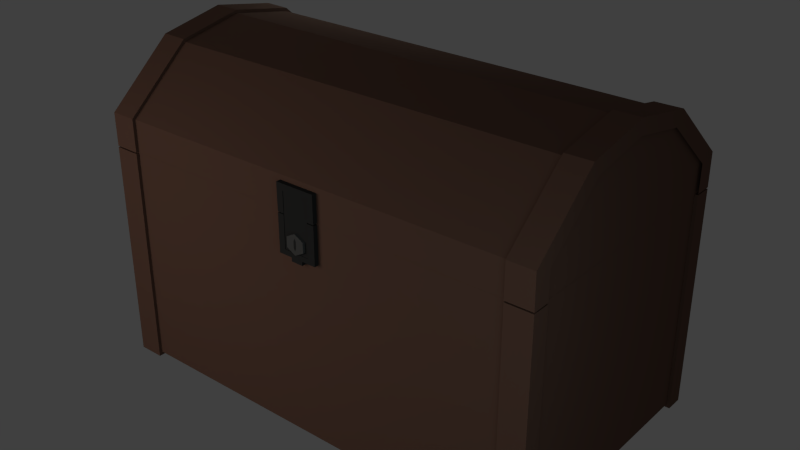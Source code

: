 # Source: Chest.blend  (saved by Blender 2.66.0; exported with 4.5.12 LTS)
import bpy
from mathutils import Matrix  # noqa: F401  (used for matrix-valued properties, if any)

bpy.ops.wm.read_factory_settings(use_empty=True)
scene = bpy.context.scene
scene.name = 'Scene'

# ---- collections
col_collection_1 = bpy.data.collections.new('Collection 1'); scene.collection.children.link(col_collection_1)

# ---- materials (node trees are filled in below, after node groups)
mat_chest = bpy.data.materials.new('Chest')
mat_chest.alpha_threshold = 0.0
mat_chest.use_transparent_shadow = False
mat_chest.diffuse_color = (0.1424, 0.07828, 0.05813, 1.0)
mat_chest.roughness = 0.5
mat_chest.specular_intensity = 0.05
mat_chest.line_color = (0.0, 0.0, 0.0, 1.0)
mat_lock = bpy.data.materials.new('Lock')
mat_lock.alpha_threshold = 0.0
mat_lock.use_transparent_shadow = False
mat_lock.diffuse_color = (0.0331, 0.0331, 0.0331, 1.0)
mat_lock.roughness = 0.5
mat_lock.specular_intensity = 0.4
mat_lock.line_color = (0.0, 0.0, 0.0, 1.0)
mat_keyhole = bpy.data.materials.new('Keyhole')
mat_keyhole.alpha_threshold = 0.0
mat_keyhole.use_transparent_shadow = False
mat_keyhole.diffuse_color = (0.08714, 0.08714, 0.08714, 1.0)
mat_keyhole.roughness = 0.5
mat_keyhole.specular_intensity = 0.3
mat_keyhole.line_color = (0.0, 0.0, 0.0, 1.0)

# ---- material node trees

# ---- world
world_world = bpy.data.worlds.new('World'); scene.world = world_world
world_world.color = (0.05088, 0.05088, 0.05088)
world_world.use_sun_shadow = False
world_world.sun_shadow_jitter_overblur = 0.0
world_world.cycles.sampling_method = 'MANUAL'
world_world.cycles.sample_map_resolution = 256
world_world.light_settings.ao_factor = 0.1

# ---- lights
light_area_002 = bpy.data.lights.new('Area.002', 'AREA')
light_area_002.color = (0.7435, 0.9616, 1.0)
light_area_002.transmission_factor = 0.0
light_area_002.energy = 11.78
light_area_002.shadow_buffer_clip_start = 0.5
light_area_002.shadow_soft_size = 3.0
light_area_002.shadow_maximum_resolution = 0.006
light_area_002.use_absolute_resolution = True
light_area_002.size = 3.0
light_area_002.size_y = 1.0
light_area_002.cycles.use_multiple_importance_sampling = False
light_area_001 = bpy.data.lights.new('Area.001', 'AREA')
light_area_001.color = (0.7435, 0.9616, 1.0)
light_area_001.transmission_factor = 0.0
light_area_001.energy = 23.56
light_area_001.shadow_buffer_clip_start = 0.5
light_area_001.shadow_soft_size = 3.0
light_area_001.shadow_maximum_resolution = 0.006
light_area_001.use_absolute_resolution = True
light_area_001.size = 3.0
light_area_001.size_y = 1.0
light_area_001.cycles.use_multiple_importance_sampling = False
light_area = bpy.data.lights.new('Area', 'AREA')
light_area.color = (1.0, 0.896, 0.8031)
light_area.transmission_factor = 0.0
light_area.energy = 54.98
light_area.shadow_buffer_clip_start = 0.5
light_area.shadow_soft_size = 3.0
light_area.shadow_maximum_resolution = 0.006
light_area.use_absolute_resolution = True
light_area.size = 3.0
light_area.size_y = 1.0
light_area.cycles.use_multiple_importance_sampling = False

# ---- meshes
me_plane_012 = bpy.data.meshes.new('Plane.012')
me_plane_012.from_pydata([(0.7741, -0.363, -0.4467), (0.6868, -0.363, -0.4467), (0.7741, -0.3634, -0.387), (0.7637, -0.363, -0.4363), (0.6868, -0.363, -0.4363), (0.7637, -0.3634, -0.387), (0.7741, 0.3782, -0.4467), (0.6868, 0.3782, -0.4467), (0.7741, 0.3777, -0.387), (0.7637, 0.3782, -0.4363), (0.6868, 0.3782, -0.4363), (0.7637, 0.3777, -0.387), (0.6868, 0.3782, -0.387), (0.7734, -0.4787, -0.4477), (0.7736, -0.6752, -0.2235), (0.7741, -0.3677, -0.4467), (0.6868, -0.4783, -0.4468), (0.6868, -0.6742, -0.223), (0.6868, -0.3677, -0.4467), (0.7741, -0.4617, -0.387), (0.7741, -0.631, -0.1936), (0.7741, -0.3681, -0.387), (0.6868, -0.4736, -0.4364), (0.6868, -0.6645, -0.2183), (0.6868, -0.3677, -0.4363), (0.6868, 0.3618, -0.4467), (0.7741, 0.3618, -0.4467), (0.7741, 0.3614, -0.387), (0.7637, 0.3614, -0.387), (0.6868, 0.3618, -0.387), (0.6868, 0.3618, -0.4363), (-0.7741, -0.363, -0.4467), (-0.6868, -0.363, -0.4467), (-0.7741, -0.3634, -0.387), (-0.7637, -0.363, -0.4363), (-0.6868, -0.363, -0.4363), (-0.7637, -0.3634, -0.387), (-0.7741, 0.3782, -0.4467), (-0.6868, 0.3782, -0.4467), (-0.7741, 0.3777, -0.387), (-0.7637, 0.3782, -0.4363), (-0.6868, 0.3782, -0.4363), (-0.7637, 0.3777, -0.387), (-0.6868, 0.3782, -0.387), (-0.7734, -0.4787, -0.4477), (-0.7736, -0.6752, -0.2235), (-0.7741, -0.3677, -0.4467), (-0.6868, -0.4783, -0.4468), (-0.6868, -0.6742, -0.223), (-0.6868, -0.3677, -0.4467), (-0.7741, -0.4617, -0.387), (-0.7741, -0.631, -0.1936), (-0.7741, -0.3681, -0.387), (-0.6868, -0.4736, -0.4364), (-0.6868, -0.6645, -0.2183), (-0.6868, -0.3677, -0.4363), (-0.6868, 0.3618, -0.4467), (-0.7741, 0.3618, -0.4467), (-0.7741, 0.3614, -0.387), (-0.7637, 0.3614, -0.387), (-0.6868, 0.3618, -0.387), (-0.6868, 0.3618, -0.4363), (0.7741, -0.363, 0.4467), (0.6868, -0.363, 0.4467), (0.7741, -0.3634, 0.387), (0.7637, -0.363, 0.4363), (0.6868, -0.363, 0.4363), (0.7637, -0.3634, 0.387), (0.7741, 0.3782, 0.4467), (0.6868, 0.3782, 0.4467), (0.7741, 0.3777, 0.387), (0.7637, 0.3782, 0.4363), (0.6868, 0.3782, 0.4363), (0.7637, 0.3777, 0.387), (0.6868, 0.3782, 0.387), (0.7734, -0.4787, 0.4477), (0.7735, -0.718, 0.0001767), (0.7736, -0.6752, 0.2235), (0.7741, -0.3677, 0.4467), (0.6868, -0.4783, 0.4468), (0.6868, -0.7173, 0.0001764), (0.6868, -0.6742, 0.223), (0.6868, -0.3677, 0.4467), (0.7741, -0.4617, 0.387), (0.7741, -0.6684, 0.0001548), (0.7741, -0.631, 0.1936), (0.7741, -0.3681, 0.387), (0.6868, -0.4736, 0.4364), (0.6868, -0.7067, 0.0001711), (0.6868, -0.6645, 0.2183), (0.6868, -0.3677, 0.4363), (0.6868, 0.3618, 0.4467), (0.7741, 0.3618, 0.4467), (0.7741, 0.3614, 0.387), (0.7637, 0.3614, 0.387), (0.6868, 0.3618, 0.387), (0.6868, 0.3618, 0.4363), (-0.7741, -0.363, 0.4467), (-0.6868, -0.363, 0.4467), (-0.7741, -0.3634, 0.387), (-0.7637, -0.363, 0.4363), (-0.6868, -0.363, 0.4363), (-0.7637, -0.3634, 0.387), (-0.7741, 0.3782, 0.4467), (-0.6868, 0.3782, 0.4467), (-0.7741, 0.3777, 0.387), (-0.7637, 0.3782, 0.4363), (-0.6868, 0.3782, 0.4363), (-0.7637, 0.3777, 0.387), (-0.6868, 0.3782, 0.387), (-0.7734, -0.4787, 0.4477), (-0.7735, -0.718, 0.0001767), (-0.7736, -0.6752, 0.2235), (-0.7741, -0.3677, 0.4467), (-0.6868, -0.4783, 0.4468), (-0.6868, -0.7173, 0.0001764), (-0.6868, -0.6742, 0.223), (-0.6868, -0.3677, 0.4467), (-0.7741, -0.4617, 0.387), (-0.7741, -0.6684, 0.0001548), (-0.7741, -0.631, 0.1936), (-0.7741, -0.3681, 0.387), (-0.6868, -0.4736, 0.4364), (-0.6868, -0.7067, 0.0001711), (-0.6868, -0.6645, 0.2183), (-0.6868, -0.3677, 0.4363), (-0.6868, 0.3618, 0.4467), (-0.7741, 0.3618, 0.4467), (-0.7741, 0.3614, 0.387), (-0.7637, 0.3614, 0.387), (-0.6868, 0.3618, 0.387), (-0.6868, 0.3618, 0.4363), (0.4604, -0.4443, 0.4381), (0.5199, -0.4443, 0.4381), (0.4604, -0.2712, 0.4381), (0.5199, -0.2712, 0.4381), (0.4604, -0.3654, 0.4381), (0.5199, -0.3654, 0.4381), (0.4604, -0.4443, 0.435), (0.5199, -0.4443, 0.435), (0.4604, -0.2712, 0.435), (0.5199, -0.2712, 0.435), (0.4604, -0.3654, 0.435), (0.5199, -0.3654, 0.435), (-0.5199, -0.3654, 0.435), (-0.4604, -0.3654, 0.435), (-0.5199, -0.2712, 0.435), (-0.4604, -0.2712, 0.435), (-0.5199, -0.4443, 0.435), (-0.4604, -0.4443, 0.435), (-0.5199, -0.3654, 0.4381), (-0.4604, -0.3654, 0.4381), (-0.5199, -0.2712, 0.4381), (-0.4604, -0.2712, 0.4381), (-0.5199, -0.4443, 0.4381), (-0.4604, -0.4443, 0.4381), (-0.001596, -0.2535, -0.4491), (-0.0322, -0.2702, -0.4491), (-0.0322, -0.3036, -0.4491), (-0.001596, -0.3203, -0.4491), (0.02901, -0.3036, -0.4491), (0.02901, -0.2702, -0.4491), (-0.001596, -0.2535, -0.4584), (-0.0322, -0.2702, -0.4584), (-0.0322, -0.3036, -0.4584), (-0.001596, -0.3203, -0.4584), (0.02901, -0.3036, -0.4584), (0.02901, -0.2702, -0.4584), (-0.06807, -0.4572, -0.4349), (0.7637, -0.474, 0.4363), (-0.7637, -0.474, 0.4363), (0.7637, -0.4736, -0.4364), (-0.7637, -0.4736, -0.4364), (-0.7637, -0.6645, -0.2183), (-0.7637, -0.7067, -0.0001717), (-0.7637, -0.6647, 0.218), (0.7637, -0.6647, 0.218), (0.7637, -0.7067, -0.0001711), (0.7637, -0.6645, -0.2183), (0.7637, -0.3654, 0.4363), (-0.7637, -0.3654, 0.4363), (0.7637, -0.3649, -0.4363), (-0.7637, -0.3649, -0.4363), (0.7053, -0.4607, 0.3969), (-0.7129, -0.4625, 0.402), (0.7128, -0.462, -0.4021), (-0.7053, -0.4603, -0.397), (-0.7127, -0.6386, -0.2007), (-0.7123, -0.6777, -0.0001608), (-0.7127, -0.6388, 0.2005), (0.7127, -0.6388, 0.2005), (0.7123, -0.6777, -0.0001601), (0.7127, -0.6386, -0.2007), (0.7053, -0.3653, 0.4029), (-0.7053, -0.3653, 0.4029), (0.7053, -0.3649, -0.4029), (-0.7053, -0.3649, -0.4029), (0.7637, 0.3654, 0.4363), (-0.7637, 0.3654, 0.4363), (-0.7637, 0.3654, -0.4363), (0.7637, 0.3654, -0.4363), (-0.7637, -0.3654, -0.4363), (0.7637, -0.3654, -0.4363), (0.7226, -0.3654, 0.3944), (-0.7226, -0.3654, 0.3944), (0.7226, -0.3654, -0.3944), (-0.7226, -0.3654, -0.3944), (0.7226, 0.2843, 0.3944), (-0.7226, 0.2843, 0.3944), (0.7226, 0.2843, -0.3944), (-0.7226, 0.2843, -0.3944), (0.06582, -0.4572, -0.4349), (0.06537, -0.3667, -0.4349), (-0.06852, -0.3667, -0.4349), (-0.06807, -0.4572, -0.4516), (0.06582, -0.4572, -0.4516), (0.06537, -0.3667, -0.4516), (-0.06852, -0.3667, -0.4516), (-0.0436, -0.4361, -0.4516), (0.0436, -0.4361, -0.4516), (0.0436, -0.3667, -0.4516), (-0.0436, -0.3667, -0.4516), (-0.0436, -0.4361, -0.4481), (0.0436, -0.4361, -0.4481), (0.0436, -0.3667, -0.4481), (-0.0436, -0.3667, -0.4481), (-0.06852, -0.2377, -0.4349), (0.06537, -0.2377, -0.4349), (0.06537, -0.3633, -0.4349), (-0.06852, -0.3633, -0.4349), (-0.06852, -0.2377, -0.4516), (0.06537, -0.2377, -0.4516), (0.06537, -0.3633, -0.4516), (-0.06852, -0.3633, -0.4516), (-0.0436, -0.2551, -0.4516), (0.0436, -0.2551, -0.4516), (0.0436, -0.3633, -0.4516), (-0.0436, -0.3633, -0.4516), (-0.0436, -0.2551, -0.4481), (0.0436, -0.2551, -0.4481), (0.0436, -0.3633, -0.4481), (-0.0436, -0.3633, -0.4481), (-0.02027, -0.2377, -0.4349), (0.02027, -0.2377, -0.4349), (-0.02027, -0.2377, -0.4516), (0.02027, -0.2377, -0.4516), (-0.02027, -0.2551, -0.4516), (0.02027, -0.2551, -0.4516), (-0.02027, -0.2551, -0.4481), (0.02027, -0.2551, -0.4481), (-0.02027, -0.2247, -0.4349), (0.02027, -0.2247, -0.4349), (-0.02027, -0.2247, -0.4516), (0.02027, -0.2247, -0.4516), (-0.0436, -0.4361, -0.4316), (0.0436, -0.4361, -0.4316), (0.0436, -0.255, -0.4316), (-0.0436, -0.255, -0.4316), (-0.0436, -0.4361, -0.4501), (0.0436, -0.4361, -0.4501), (0.0436, -0.255, -0.4501), (-0.0436, -0.255, -0.4501), (-0.001596, -0.2661, -0.4584), (-0.006036, -0.2765, -0.4584), (-0.006036, -0.2973, -0.4584), (-0.001596, -0.3076, -0.4584), (0.002844, -0.2973, -0.4584), (0.002844, -0.2765, -0.4584)], [], [(1, 0, 3, 4), (0, 2, 5, 3), (7, 10, 9, 6), (6, 9, 11, 8), (27, 2, 0, 26), (26, 0, 1, 25), (9, 10, 12, 11), (27, 8, 11, 28), (13, 16, 18, 15), (14, 17, 16, 13), (14, 76, 80, 17), (20, 14, 13, 19), (14, 20, 84, 76), (19, 13, 15, 21), (80, 88, 23, 17), (16, 22, 24, 18), (17, 23, 22, 16), (8, 27, 26, 6), (6, 26, 25, 7), (2, 27, 28, 5), (10, 30, 29, 12), (7, 25, 30, 10), (25, 1, 4, 30), (28, 11, 12, 29), (31, 32, 35, 34), (33, 31, 34, 36), (41, 38, 37, 40), (40, 37, 39, 42), (33, 58, 57, 31), (31, 57, 56, 32), (41, 40, 42, 43), (39, 58, 59, 42), (47, 44, 46, 49), (48, 45, 44, 47), (111, 45, 48, 115), (45, 51, 50, 44), (51, 45, 111, 119), (44, 50, 52, 46), (123, 115, 48, 54), (53, 47, 49, 55), (54, 48, 47, 53), (58, 39, 37, 57), (57, 37, 38, 56), (58, 33, 36, 59), (61, 41, 43, 60), (56, 38, 41, 61), (32, 56, 61, 35), (42, 59, 60, 43), (62, 63, 66, 65), (64, 62, 65, 67), (72, 69, 68, 71), (71, 68, 70, 73), (64, 93, 92, 62), (62, 92, 91, 63), (72, 71, 73, 74), (70, 93, 94, 73), (79, 75, 78, 82), (81, 77, 75, 79), (76, 77, 81, 80), (77, 85, 83, 75), (85, 77, 76, 84), (75, 83, 86, 78), (88, 80, 81, 89), (87, 79, 82, 90), (89, 81, 79, 87), (93, 70, 68, 92), (92, 68, 69, 91), (93, 64, 67, 94), (96, 72, 74, 95), (91, 69, 72, 96), (63, 91, 96, 66), (73, 94, 95, 74), (98, 97, 100, 101), (97, 99, 102, 100), (104, 107, 106, 103), (103, 106, 108, 105), (128, 99, 97, 127), (127, 97, 98, 126), (106, 107, 109, 108), (128, 105, 108, 129), (110, 114, 117, 113), (112, 116, 114, 110), (112, 111, 115, 116), (120, 112, 110, 118), (112, 120, 119, 111), (118, 110, 113, 121), (115, 123, 124, 116), (114, 122, 125, 117), (116, 124, 122, 114), (105, 128, 127, 103), (103, 127, 126, 104), (99, 128, 129, 102), (107, 131, 130, 109), (104, 126, 131, 107), (126, 98, 101, 131), (129, 108, 109, 130), (141, 140, 134, 135), (142, 138, 132, 136), (140, 142, 136, 134), (139, 143, 137, 133), (143, 141, 135, 137), (133, 132, 138, 139), (137, 136, 132, 133), (135, 134, 136, 137), (143, 139, 138, 142), (141, 143, 142, 140), (146, 147, 145, 144), (144, 145, 149, 148), (152, 150, 151, 153), (150, 154, 155, 151), (154, 148, 149, 155), (144, 150, 152, 146), (148, 154, 150, 144), (147, 153, 151, 145), (145, 151, 155, 149), (146, 152, 153, 147), (166, 160, 159, 165), (165, 159, 158, 164), (167, 162, 156, 161), (164, 158, 157, 163), (167, 161, 160, 166), (163, 157, 156, 162), (265, 165, 164, 264), (176, 169, 170, 175), (171, 178, 173, 172), (178, 177, 174, 173), (177, 176, 175, 174), (181, 171, 172, 182), (169, 179, 180, 170), (175, 170, 180, 182, 172, 173, 174), (178, 171, 181, 179, 169, 176, 177), (183, 190, 189, 184), (192, 185, 186, 187), (191, 192, 187, 188), (190, 191, 188, 189), (185, 195, 196, 186), (193, 183, 184, 194), (184, 189, 188, 187, 186, 196, 194), (185, 192, 191, 190, 183, 193, 195), (181, 195, 193, 179), (179, 193, 194, 180), (182, 196, 195, 181), (180, 194, 196, 182), (197, 200, 199, 198), (199, 200, 202, 201), (210, 206, 205, 209), (207, 208, 210, 209), (217, 221, 218, 214), (215, 219, 220, 216), (211, 215, 216, 212), (168, 214, 215, 211), (214, 218, 219, 215), (213, 217, 214, 168), (219, 223, 224, 220), (221, 225, 222, 218), (218, 222, 223, 219), (212, 216, 220, 224, 225, 221, 217, 213), (233, 230, 234, 237), (231, 232, 236, 235), (227, 228, 232, 231), (243, 227, 231, 245), (245, 231, 235, 247), (229, 226, 230, 233), (235, 236, 240, 239), (237, 234, 238, 241), (247, 235, 239, 249), (228, 229, 233, 237, 241, 240, 236, 232), (226, 242, 244, 230), (243, 245, 253, 251), (230, 244, 246, 234), (244, 245, 247, 246), (234, 246, 248, 238), (246, 247, 249, 248), (250, 251, 253, 252), (245, 244, 252, 253), (250, 252, 244, 242), (251, 250, 242, 243), (259, 260, 256, 255), (258, 261, 260, 259), (261, 258, 254, 257), (258, 259, 255, 254), (260, 261, 257, 256), (167, 267, 262, 162), (264, 164, 163, 263), (267, 167, 166, 266), (263, 163, 162, 262), (266, 166, 165, 265), (263, 262, 267, 266, 265, 264), (197, 198, 180, 179), (198, 199, 201, 180), (179, 202, 200, 197), (203, 179, 180, 204), (205, 202, 179, 203), (204, 180, 201, 206), (206, 201, 202, 205), (203, 207, 209, 205), (208, 204, 206, 210), (207, 203, 204, 208)])
me_plane_012.polygons.foreach_set('material_index', [0, 0, 0, 0, 0, 0, 0, 0, 0, 0, 0, 0, 0, 0, 0, 0, 0, 0, 0, 0, 0, 0, 0, 0, 0, 0, 0, 0, 0, 0, 0, 0, 0, 0, 0, 0, 0, 0, 0, 0, 0, 0, 0, 0, 0, 0, 0, 0, 0, 0, 0, 0, 0, 0, 0, 0, 0, 0, 0, 0, 0, 0, 0, 0, 0, 0, 0, 0, 0, 0, 0, 0, 0, 0, 0, 0, 0, 0, 0, 0, 0, 0, 0, 0, 0, 0, 0, 0, 0, 0, 0, 0, 0, 0, 0, 0, 0, 0, 0, 0, 0, 0, 0, 0, 0, 0, 0, 0, 0, 0, 0, 0, 0, 0, 0, 0, 2, 2, 2, 2, 2, 2, 2, 0, 0, 0, 0, 0, 0, 0, 0, 0, 0, 0, 0, 0, 0, 0, 0, 0, 0, 0, 0, 0, 0, 0, 0, 1, 1, 1, 1, 1, 1, 1, 1, 1, 1, 1, 1, 1, 1, 1, 1, 1, 1, 1, 1, 1, 1, 1, 1, 1, 1, 1, 1, 1, 1, 1, 1, 1, 1, 1, 2, 2, 2, 2, 2, 1, 0, 0, 0, 0, 0, 0, 0, 0, 0, 0])
_uv = me_plane_012.uv_layers.new(name='UVMap')
_uv.uv.foreach_set('vector', [5.636e-08, 0.8243, 0.01819, 0.8243, 0.01602, 0.8222, 1.127e-07, 0.8222, 0.628, 0.7653, 0.628, 0.7778, 0.6302, 0.7778, 0.6302, 0.7675, 0.1054, 0.799, 0.1054, 0.8012, 0.1214, 0.8012, 0.1236, 0.799, 0.1236, 0.799, 0.1214, 0.8012, 0.1214, 0.8115, 0.1236, 0.8115, 0.4605, 0.8867, 0.3414, 0.8866, 0.3421, 0.9022, 0.4611, 0.9023, 0.4616, 0.8486, 0.3173, 0.8485, 0.3175, 0.8675, 0.4618, 0.8676, 0.1214, 0.8012, 0.1054, 0.8012, 0.1054, 0.8115, 0.1214, 0.8115, 0.1236, 0.8185, 0.1236, 0.8151, 0.1214, 0.8151, 0.1214, 0.8185, 0.8907, 0.5945, 0.9087, 0.5947, 0.9091, 0.5717, 0.8909, 0.5713, 0.8901, 0.6566, 0.9082, 0.6566, 0.9087, 0.5947, 0.8907, 0.5945, 0.8901, 0.6566, 0.89, 0.704, 0.9081, 0.704, 0.9082, 0.6566, 0.01811, 0.7053, 0.008907, 0.7116, 0.04984, 0.7583, 0.05338, 0.7456, 0.008907, 0.7116, 0.01811, 0.7053, 0.01032, 0.665, 0.0, 0.665, 0.05338, 0.7456, 0.04984, 0.7583, 0.07296, 0.7581, 0.07287, 0.7456, 0.1266, 0.8144, 0.1301, 0.8145, 0.133, 0.7891, 0.1297, 0.7882, 0.1407, 0.7648, 0.1434, 0.7667, 0.1635, 0.7551, 0.1619, 0.7525, 0.1297, 0.7882, 0.133, 0.7891, 0.1434, 0.7667, 0.1407, 0.7648, 0.4647, 0.8866, 0.4605, 0.8867, 0.4611, 0.9023, 0.4654, 0.9022, 0.4652, 0.8485, 0.4616, 0.8486, 0.4618, 0.8676, 0.4654, 0.8675, 0.07371, 0.8454, 0.1238, 0.8454, 0.1233, 0.8389, 0.07329, 0.8389, 0.09489, 0.7638, 0.09149, 0.7638, 0.09149, 0.7741, 0.09489, 0.7741, 0.09489, 0.7617, 0.09149, 0.7617, 0.09149, 0.7638, 0.09489, 0.7638, 0.07322, 0.8251, 0.02282, 0.8251, 0.02206, 0.8316, 0.07246, 0.8316, 0.1214, 0.8185, 0.1214, 0.8151, 0.1054, 0.815, 0.1054, 0.8184, 5.636e-08, 0.8287, 0.01819, 0.8287, 0.01819, 0.8265, 0.002166, 0.8265, 0.6235, 0.7703, 0.6235, 0.7579, 0.6214, 0.76, 0.6214, 0.7703, 0.1236, 0.7763, 0.1236, 0.7741, 0.1054, 0.7741, 0.1075, 0.7763, 0.1075, 0.7763, 0.1054, 0.7741, 0.1054, 0.7866, 0.1075, 0.7866, 0.00223, 0.8853, 0.1215, 0.8853, 0.1224, 0.8697, 0.003099, 0.8697, 0.3175, 0.8865, 0.4618, 0.8866, 0.4616, 0.8676, 0.3173, 0.8676, 0.1236, 0.7763, 0.1075, 0.7763, 0.1075, 0.7866, 0.1236, 0.7866, 0.0, 0.8187, 0.0, 0.8222, 0.002166, 0.8222, 0.002166, 0.8187, 0.8714, 0.5947, 0.8894, 0.5945, 0.8891, 0.5713, 0.871, 0.5717, 0.8719, 0.6566, 0.89, 0.6566, 0.8894, 0.5945, 0.8714, 0.5947, 0.89, 0.704, 0.89, 0.6566, 0.8719, 0.6566, 0.872, 0.704, 0.6265, 0.618, 0.6357, 0.6243, 0.671, 0.584, 0.6675, 0.5713, 0.6357, 0.6243, 0.6265, 0.618, 0.6176, 0.6646, 0.6279, 0.6646, 0.6675, 0.5713, 0.671, 0.584, 0.6905, 0.584, 0.6906, 0.5715, 0.7647, 0.7557, 0.7612, 0.7557, 0.7612, 0.783, 0.7647, 0.782, 0.7723, 0.8087, 0.7691, 0.8113, 0.796, 0.8267, 0.7981, 0.8234, 0.7647, 0.782, 0.7612, 0.783, 0.7691, 0.8113, 0.7723, 0.8087, 0.1215, 0.8853, 0.1257, 0.8855, 0.1266, 0.8699, 0.1224, 0.8697, 0.4618, 0.8866, 0.4654, 0.8865, 0.4652, 0.8676, 0.4616, 0.8676, 0.6902, 0.8442, 0.6401, 0.8442, 0.6405, 0.8507, 0.6906, 0.8507, 0.0983, 0.7638, 0.0949, 0.7638, 0.0949, 0.7741, 0.0983, 0.7741, 0.0983, 0.7617, 0.09489, 0.7617, 0.0949, 0.7638, 0.0983, 0.7638, 0.6405, 0.8376, 0.6906, 0.8376, 0.6902, 0.8311, 0.6401, 0.8311, 0.002166, 0.8187, 0.002166, 0.8222, 0.01819, 0.8221, 0.01819, 0.8187, 0.7981, 0.8267, 0.7799, 0.8267, 0.7799, 0.8289, 0.7959, 0.8289, 0.1244, 0.7649, 0.1244, 0.7774, 0.1266, 0.7752, 0.1266, 0.7649, 0.1054, 0.7719, 0.1054, 0.7741, 0.1236, 0.7741, 0.1214, 0.7719, 0.1214, 0.7719, 0.1236, 0.7741, 0.1236, 0.7617, 0.1214, 0.7617, 0.03911, 0.9011, 0.1584, 0.9011, 0.1592, 0.8855, 0.03998, 0.8855, 0.1693, 0.8865, 0.3137, 0.8866, 0.3135, 0.8676, 0.1691, 0.8676, 0.1054, 0.7719, 0.1214, 0.7719, 0.1214, 0.7617, 0.1054, 0.7617, 0.1236, 0.8254, 0.1236, 0.822, 0.1214, 0.822, 0.1214, 0.8254, 0.9087, 0.8132, 0.8907, 0.8135, 0.8909, 0.8366, 0.9091, 0.8363, 0.9082, 0.7513, 0.8901, 0.7514, 0.8907, 0.8135, 0.9087, 0.8132, 0.89, 0.704, 0.8901, 0.7514, 0.9082, 0.7513, 0.9081, 0.704, 0.008911, 0.6184, 0.01811, 0.6247, 0.05338, 0.5844, 0.04984, 0.5717, 0.01811, 0.6247, 0.008911, 0.6184, 0.0, 0.665, 0.01032, 0.665, 0.04984, 0.5717, 0.05338, 0.5844, 0.07287, 0.5844, 0.07296, 0.5719, 0.1301, 0.8145, 0.1266, 0.8144, 0.1266, 0.8417, 0.1301, 0.8408, 0.1377, 0.8674, 0.1345, 0.8701, 0.1614, 0.8855, 0.1635, 0.8822, 0.1301, 0.8408, 0.1266, 0.8417, 0.1345, 0.8701, 0.1377, 0.8674, 0.1584, 0.9011, 0.1626, 0.9013, 0.1635, 0.8857, 0.1592, 0.8855, 0.3137, 0.8866, 0.3173, 0.8865, 0.3171, 0.8676, 0.3135, 0.8676, 0.07279, 0.8382, 0.02274, 0.8382, 0.02316, 0.8447, 0.07321, 0.8447, 0.09855, 0.7719, 0.102, 0.7719, 0.102, 0.7617, 0.09855, 0.7617, 0.09855, 0.7741, 0.102, 0.7741, 0.102, 0.7719, 0.09855, 0.7719, 0.02316, 0.8382, 0.07322, 0.8382, 0.07279, 0.8316, 0.02274, 0.8316, 0.1214, 0.8254, 0.1214, 0.822, 0.1054, 0.822, 0.1054, 0.8255, 0.01819, 0.8243, 5.636e-08, 0.8243, 0.002166, 0.8265, 0.01819, 0.8265, 0.1266, 0.7649, 0.1266, 0.7525, 0.1244, 0.7525, 0.1244, 0.7627, 0.1236, 0.799, 0.1236, 0.7968, 0.1075, 0.7968, 0.1054, 0.799, 0.1054, 0.799, 0.1075, 0.7968, 0.1075, 0.7866, 0.1054, 0.7866, 0.1213, 0.8542, 0.00223, 0.854, 0.0029, 0.8696, 0.122, 0.8697, 0.3079, 0.8486, 0.1635, 0.8485, 0.1637, 0.8675, 0.3081, 0.8676, 0.1075, 0.7968, 0.1236, 0.7968, 0.1236, 0.7866, 0.1075, 0.7866, 0.1054, 0.8185, 0.1054, 0.8219, 0.1075, 0.8219, 0.1075, 0.8185, 0.8894, 0.8135, 0.8714, 0.8132, 0.871, 0.8363, 0.8891, 0.8366, 0.89, 0.7514, 0.8719, 0.7513, 0.8714, 0.8132, 0.8894, 0.8135, 0.89, 0.7514, 0.89, 0.704, 0.872, 0.704, 0.8719, 0.7513, 0.6357, 0.7049, 0.6265, 0.7112, 0.6675, 0.7579, 0.671, 0.7452, 0.6265, 0.7112, 0.6357, 0.7049, 0.6279, 0.6646, 0.6176, 0.6646, 0.671, 0.7452, 0.6675, 0.7579, 0.6906, 0.7577, 0.6905, 0.7452, 0.7612, 0.7557, 0.7647, 0.7557, 0.7676, 0.7304, 0.7643, 0.7295, 0.7753, 0.706, 0.778, 0.708, 0.7981, 0.6963, 0.7965, 0.6937, 0.7643, 0.7295, 0.7676, 0.7304, 0.778, 0.708, 0.7753, 0.706, 0.1256, 0.854, 0.1213, 0.8542, 0.122, 0.8697, 0.1262, 0.8696, 0.3114, 0.8485, 0.3079, 0.8486, 0.3081, 0.8676, 0.3116, 0.8675, 0.6405, 0.8442, 0.6906, 0.8442, 0.6902, 0.8376, 0.6401, 0.8376, 0.102, 0.7719, 0.1054, 0.7719, 0.1054, 0.7617, 0.102, 0.7617, 0.102, 0.7741, 0.1054, 0.7741, 0.1054, 0.7719, 0.102, 0.7719, 0.07322, 0.8187, 0.02282, 0.8187, 0.02206, 0.8251, 0.07246, 0.8251, 0.1075, 0.8185, 0.1075, 0.8219, 0.1236, 0.822, 0.1236, 0.8186, 0.03661, 0.7944, 0.03661, 0.7824, 0.03817, 0.7825, 0.03817, 0.7946, 0.03638, 0.7703, 0.03622, 0.7583, 0.03779, 0.7584, 0.03794, 0.7705, 0.03661, 0.7824, 0.03638, 0.7703, 0.03794, 0.7705, 0.03817, 0.7825, 0.03699, 0.8185, 0.03684, 0.8065, 0.0384, 0.8066, 0.03855, 0.8187, 0.03684, 0.8065, 0.03661, 0.7944, 0.03817, 0.7946, 0.0384, 0.8066, 0.0, 0.7943, 0.0, 0.7823, 0.001563, 0.7824, 0.001563, 0.7944, 0.05724, 0.7946, 0.05724, 0.7825, 0.07322, 0.7825, 0.07321, 0.7946, 0.03817, 0.7946, 0.03817, 0.7825, 0.05724, 0.7825, 0.05724, 0.7946, 0.01754, 0.7944, 0.001563, 0.7944, 0.001563, 0.7824, 0.01754, 0.7824, 0.03661, 0.7944, 0.01754, 0.7944, 0.01754, 0.7824, 0.03661, 0.7824, 0.6663, 0.7945, 0.6543, 0.7945, 0.6543, 0.8135, 0.6663, 0.8135, 0.6663, 0.8135, 0.6543, 0.8135, 0.6543, 0.8295, 0.6663, 0.8295, 0.6665, 0.7929, 0.6665, 0.7739, 0.6544, 0.7739, 0.6544, 0.7929, 0.6665, 0.7739, 0.6665, 0.7579, 0.6544, 0.7579, 0.6544, 0.7739, 0.6662, 0.8311, 0.6663, 0.8295, 0.6543, 0.8295, 0.6542, 0.8311, 0.6784, 0.7942, 0.6785, 0.7927, 0.6665, 0.7929, 0.6663, 0.7945, 0.6905, 0.7941, 0.6906, 0.7925, 0.6785, 0.7927, 0.6784, 0.7942, 0.6543, 0.7945, 0.6544, 0.7929, 0.6424, 0.7932, 0.6423, 0.7947, 0.6423, 0.7947, 0.6424, 0.7932, 0.6303, 0.7933, 0.6302, 0.7949, 0.6663, 0.7945, 0.6665, 0.7929, 0.6544, 0.7929, 0.6543, 0.7945, 0.1086, 0.8255, 0.1086, 0.8274, 0.1124, 0.8274, 0.1124, 0.8255, 0.1124, 0.8255, 0.1124, 0.8274, 0.1161, 0.8274, 0.1161, 0.8255, 0.1049, 0.8255, 0.1012, 0.8255, 0.1012, 0.8274, 0.1049, 0.8274, 0.1161, 0.8255, 0.1161, 0.8274, 0.1198, 0.8274, 0.1198, 0.8255, 0.1049, 0.8255, 0.1049, 0.8274, 0.1086, 0.8274, 0.1086, 0.8255, 0.1198, 0.8255, 0.1198, 0.8274, 0.1236, 0.8274, 0.1236, 0.8255, 0.1124, 0.8255, 0.1124, 0.8255, 0.1161, 0.8255, 0.1161, 0.8255, 0.4631, 0.6669, 0.4631, 0.6105, 0.1658, 0.6105, 0.1658, 0.6669, 0.4631, 0.8098, 0.4631, 0.7534, 0.1658, 0.7534, 0.1658, 0.8098, 0.4631, 0.7534, 0.4631, 0.7101, 0.1658, 0.7101, 0.1658, 0.7534, 0.4631, 0.7101, 0.4631, 0.6669, 0.1658, 0.6669, 0.1658, 0.7101, 0.4608, 0.8485, 0.4631, 0.8098, 0.1658, 0.8098, 0.1635, 0.8485, 0.4631, 0.6105, 0.4654, 0.5717, 0.1681, 0.5717, 0.1658, 0.6105, 0.8622, 0.7069, 0.8227, 0.7521, 0.7989, 0.7521, 0.8002, 0.5713, 0.8227, 0.5713, 0.8622, 0.6165, 0.871, 0.6617, 0.1548, 0.6169, 0.1153, 0.5717, 0.09276, 0.5717, 0.09149, 0.7525, 0.1153, 0.7525, 0.1548, 0.7073, 0.1635, 0.6621, 0.8925, 0.2183, 0.894, 0.1669, 0.6177, 0.1664, 0.6176, 0.2183, 0.8942, 0.08767, 0.8943, 0.03577, 0.6194, 0.03581, 0.6179, 0.0872, 0.894, 0.1273, 0.8942, 0.08767, 0.6179, 0.0872, 0.6179, 0.1268, 0.894, 0.1669, 0.894, 0.1273, 0.6179, 0.1268, 0.6177, 0.1664, 0.8943, 0.03577, 0.8914, 3.663e-07, 0.6177, 0.0, 0.6194, 0.03581, 0.8942, 0.2541, 0.8925, 0.2183, 0.6176, 0.2183, 0.6205, 0.2541, 0.8208, 0.9181, 0.8568, 0.8761, 0.8644, 0.8346, 0.8559, 0.7932, 0.8187, 0.7531, 0.7989, 0.7521, 0.7989, 0.9185, 0.7211, 0.6949, 0.7553, 0.7382, 0.7612, 0.78, 0.7511, 0.8209, 0.7123, 0.8595, 0.6906, 0.8595, 0.701, 0.6937, 0.09021, 0.5717, 0.07296, 0.5802, 0.07352, 0.6985, 0.09021, 0.7044, 0.7612, 0.8989, 0.734, 0.8792, 0.6346, 0.8822, 0.6284, 0.8989, 0.6284, 0.8595, 0.6556, 0.8792, 0.7551, 0.8761, 0.7612, 0.8595, 0.07329, 0.8389, 0.09021, 0.8292, 0.08974, 0.7085, 0.07329, 0.7044, 0.9358, 0.4359, 0.9358, 0.2541, 0.6176, 0.2541, 0.6176, 0.4359, 0.6176, 0.3182, 0.6176, 5.636e-07, 0.4654, 0.0, 0.4654, 0.3182, 0.1643, 0.4364, 0.1643, 0.5717, 0.4654, 0.5717, 0.4654, 0.4364, 1.155e-06, 0.1353, 8.454e-08, 0.4364, 0.1643, 0.4364, 0.1643, 0.1353, 0.1234, 0.8137, 0.1235, 0.8126, 0.1149, 0.8127, 0.1143, 0.8138, 0.1053, 0.8136, 0.1036, 0.8125, 0.09615, 0.8127, 0.09623, 0.8137, 0.1052, 0.8148, 0.1053, 0.8136, 0.09623, 0.8137, 0.09615, 0.8149, 0.1142, 0.815, 0.1143, 0.8138, 0.1053, 0.8136, 0.1052, 0.8148, 0.1143, 0.8138, 0.1136, 0.8126, 0.1059, 0.8125, 0.1053, 0.8136, 0.1233, 0.8149, 0.1234, 0.8137, 0.1143, 0.8138, 0.1142, 0.815, 0.1036, 0.8125, 0.1037, 0.8115, 0.0962, 0.8117, 0.09615, 0.8127, 0.1235, 0.8126, 0.1236, 0.8115, 0.1149, 0.8115, 0.1149, 0.8127, 0.1136, 0.8126, 0.1137, 0.8116, 0.1059, 0.8115, 0.1059, 0.8125, 0.6253, 0.7669, 0.6252, 0.7671, 0.625, 0.767, 0.6251, 0.7668, 0.625, 0.7664, 0.6236, 0.7664, 0.6236, 0.7653, 0.6252, 0.7653, 0.6195, 0.7579, 0.6198, 0.7663, 0.6188, 0.765, 0.6185, 0.7579, 0.6199, 0.7802, 0.6203, 0.7886, 0.6193, 0.7887, 0.619, 0.7816, 0.621, 0.7802, 0.6214, 0.7886, 0.6203, 0.7886, 0.6199, 0.7802, 0.621, 0.7762, 0.621, 0.7802, 0.6199, 0.7802, 0.6199, 0.7762, 0.6199, 0.7762, 0.6199, 0.7802, 0.6188, 0.7795, 0.6188, 0.7762, 0.6206, 0.7579, 0.6209, 0.7663, 0.6198, 0.7663, 0.6195, 0.7579, 0.619, 0.7816, 0.6193, 0.7887, 0.6184, 0.7887, 0.6181, 0.7817, 0.6185, 0.7579, 0.6188, 0.765, 0.6179, 0.765, 0.6176, 0.7579, 0.6188, 0.7762, 0.6188, 0.7795, 0.6178, 0.7795, 0.6178, 0.7762, 0.6251, 0.7671, 0.6235, 0.7673, 0.6235, 0.7689, 0.6246, 0.7689, 0.6246, 0.7675, 0.625, 0.7673, 0.6252, 0.7675, 0.6253, 0.7673, 0.6209, 0.7663, 0.6209, 0.7704, 0.6198, 0.7704, 0.6198, 0.7663, 0.6253, 0.7712, 0.6253, 0.7704, 0.628, 0.7704, 0.628, 0.7712, 0.6198, 0.7663, 0.6198, 0.7704, 0.6187, 0.7704, 0.6187, 0.7671, 0.6198, 0.7704, 0.6199, 0.7762, 0.6188, 0.7762, 0.6187, 0.7704, 0.6187, 0.7671, 0.6187, 0.7704, 0.6178, 0.7704, 0.6178, 0.7671, 0.6187, 0.7704, 0.6188, 0.7762, 0.6178, 0.7762, 0.6178, 0.7704, 0.6238, 0.7739, 0.628, 0.7739, 0.628, 0.7748, 0.6238, 0.7748, 0.6253, 0.7704, 0.6253, 0.7661, 0.628, 0.7661, 0.628, 0.7704, 0.628, 0.7653, 0.628, 0.7661, 0.6253, 0.7661, 0.6253, 0.7653, 0.628, 0.7739, 0.6238, 0.7739, 0.6238, 0.7712, 0.628, 0.7712, 0.7633, 0.8267, 0.7799, 0.8267, 0.7797, 0.8289, 0.7631, 0.8289, 0.0927, 0.7525, 0.1223, 0.7525, 0.1223, 0.7617, 0.0927, 0.7617, 0.1234, 0.8296, 0.1068, 0.8296, 0.107, 0.8274, 0.1236, 0.8274, 0.0927, 0.7525, 0.0927, 0.7617, 0.09149, 0.7617, 0.09149, 0.7525, 0.1223, 0.7617, 0.1223, 0.7525, 0.1236, 0.7525, 0.1236, 0.7617, 0.1012, 0.8255, 0.1012, 0.8255, 0.1049, 0.8255, 0.1049, 0.8255, 0.1161, 0.8255, 0.1161, 0.8255, 0.1198, 0.8255, 0.1198, 0.8255, 0.1049, 0.8255, 0.1049, 0.8255, 0.1086, 0.8255, 0.1086, 0.8255, 0.1198, 0.8255, 0.1198, 0.8255, 0.1236, 0.8255, 0.1236, 0.8255, 0.1086, 0.8255, 0.1086, 0.8255, 0.1124, 0.8255, 0.1124, 0.8255, 0.0, 0.0, 0.1198, 0.8255, 0.1049, 0.8255, 0.1049, 0.8255, 0.1086, 0.8255, 0.1124, 0.8255, 0.6176, 0.8182, 0.6176, 0.5, 0.4654, 0.5, 0.4654, 0.8182, 0.6176, 0.5, 0.6176, 0.3182, 0.4654, 0.3182, 0.4654, 0.5, 0.4654, 0.8182, 0.4654, 1.0, 0.6176, 1.0, 0.6176, 0.8182, 0.708, 0.5859, 0.6943, 0.5713, 0.6906, 0.693, 0.7051, 0.6819, 0.7845, 0.5831, 0.7958, 0.5713, 0.6976, 0.575, 0.708, 0.5859, 0.7051, 0.6819, 0.6937, 0.6937, 0.7919, 0.6901, 0.7815, 0.6791, 0.7815, 0.6791, 0.7952, 0.6937, 0.7989, 0.572, 0.7845, 0.5831, 1.649e-06, 0.0, 1.155e-06, 0.1353, 0.1643, 0.1353, 0.1643, 5.636e-07, 8.454e-08, 0.4364, 0.0, 0.5717, 0.1643, 0.5717, 0.1643, 0.4364, 0.9187, 0.5713, 0.9187, 0.436, 0.6177, 0.4359, 0.6176, 0.5712])
me_plane_012.materials.append(mat_chest)
me_plane_012.materials.append(mat_lock)
me_plane_012.materials.append(mat_keyhole)
me_plane_012.use_remesh_preserve_volume = False
me_plane_012.use_remesh_preserve_attributes = False
me_plane_012.use_mirror_vertex_groups = False
me_plane_012.update()

# ---- objects
ob_chest = bpy.data.objects.new('Chest', me_plane_012)
ob_back_light = bpy.data.objects.new('Back_Light', light_area_002)
ob_fill_light = bpy.data.objects.new('Fill Light', light_area_001)
ob_main_light = bpy.data.objects.new('Main Light', light_area)

# ---- transforms, parenting, visibility, modifiers, constraints
ob_chest.location = (0.04138, 2.112, 1.061)
ob_chest.rotation_euler = (-1.571, -2.22e-16, 2.22e-16)
ob_chest.scale = (-2.706, 2.706, 2.706)
ob_chest.lineart.crease_threshold = 0.0
_vg = ob_chest.vertex_groups.new(name='Main')
_vg.add([0, 1, 2, 3, 4, 5, 6, 7, 8, 9, 10, 11, 12, 25, 26, 27, 28, 29, 30, 31, 32, 33, 34, 35, 36, 37, 38, 39, 40, 41, 42, 43, 56, 57, 58, 59, 60, 61, 62, 63, 64, 65, 66, 67, 68, 69, 70, 71, 72, 73, 74, 91, 92, 93, 94, 95, 96, 97, 98, 99, 100, 101, 102, 103, 104, 105, 106, 107, 108, 109, 126, 127, 128, 129, 130, 131, 134, 135, 140, 141, 146, 147, 152, 153, 197, 198, 199, 200, 201, 202, 203, 204, 205, 206, 207, 208, 209, 210, 226, 227, 228, 229, 230, 231, 232, 233, 234, 235, 236, 237, 238, 239, 240, 241, 242, 243, 244, 245, 246, 247, 248, 249, 250, 251, 252, 253], 1.0, 'REPLACE')
_vg = ob_chest.vertex_groups.new(name='Lid')
_vg.add([13, 14, 15, 16, 17, 18, 19, 20, 21, 22, 23, 24, 44, 45, 46, 47, 48, 49, 50, 51, 52, 53, 54, 55, 75, 76, 77, 78, 79, 80, 81, 82, 83, 84, 85, 86, 87, 88, 89, 90, 110, 111, 112, 113, 114, 115, 116, 117, 118, 119, 120, 121, 122, 123, 124, 125, 132, 133, 136, 137, 138, 139, 142, 143, 144, 145, 148, 149, 150, 151, 154, 155, 156, 157, 158, 159, 160, 161, 162, 163, 164, 165, 166, 167, 168, 169, 170, 171, 172, 173, 174, 175, 176, 177, 178, 179, 180, 181, 182, 183, 184, 185, 186, 187, 188, 189, 190, 191, 192, 193, 194, 195, 196, 211, 212, 213, 214, 215, 216, 217, 218, 219, 220, 221, 222, 223, 224, 225, 254, 255, 256, 257, 258, 259, 260, 261, 262, 263, 264, 265, 266, 267], 1.0, 'REPLACE')
_m = ob_chest.modifiers.new('Armature', 'ARMATURE')
_m.use_bone_envelopes = True
ob_back_light.location = (3.496, -1.197, 2.289)
ob_back_light.rotation_euler = (1.106, 0.1166, -5.074)
ob_back_light.lineart.crease_threshold = 0.0
ob_fill_light.location = (-1.69, 4.505, 2.636)
ob_fill_light.rotation_euler = (1.024, -0.2613, -2.68)
ob_fill_light.lineart.crease_threshold = 0.0
ob_main_light.location = (-2.239, -3.465, 2.744)
ob_main_light.rotation_euler = (0.9304, 0.07623, -0.5509)
ob_main_light.lineart.crease_threshold = 0.0

# ---- collection membership
col_collection_1.objects.link(ob_chest)
col_collection_1.objects.link(ob_back_light)
col_collection_1.objects.link(ob_fill_light)
col_collection_1.objects.link(ob_main_light)

# ---- scene / render settings (as saved in the file)
scene.frame_start = 1; scene.frame_end = 250; scene.frame_set(1)
scene.render.engine = 'BLENDER_EEVEE_NEXT'
scene.render.image_settings.color_mode = 'RGB'
scene.render.image_settings.compression = 90
scene.render.resolution_percentage = 50
scene.render.dither_intensity = 0.0
scene.render.bake_margin = 2
scene.render.bake_bias = 0.0
scene.cycles.use_denoising = False
scene.cycles.samples = 10
scene.cycles.sampling_pattern = 'TABULATED_SOBOL'
scene.cycles.light_sampling_threshold = 0.0
scene.cycles.use_adaptive_sampling = False
scene.cycles.use_light_tree = False
scene.cycles.blur_glossy = 0.0
scene.cycles.volume_bounces = 1
scene.cycles.pixel_filter_type = 'GAUSSIAN'
scene.cycles.sample_clamp_indirect = 0.0
scene.view_settings.view_transform = 'Standard'
bpy.context.view_layer.update()

# ---- added for rendering (the .blend has no active camera): camera
cam_auto = bpy.data.cameras.new('AutoCamera')
cam_auto.lens = 50.0
cam_auto.sensor_width = 36.0
cam_auto.clip_end = 1000.0
ob_auto_camera = bpy.data.objects.new('AutoCamera', cam_auto)
scene.collection.objects.link(ob_auto_camera)
ob_auto_camera.location = (5.30426, -4.2179, 5.73129)
ob_auto_camera.rotation_euler = (1.09748, -7.21219e-08, 0.694738)
scene.camera = ob_auto_camera
bpy.context.view_layer.update()
